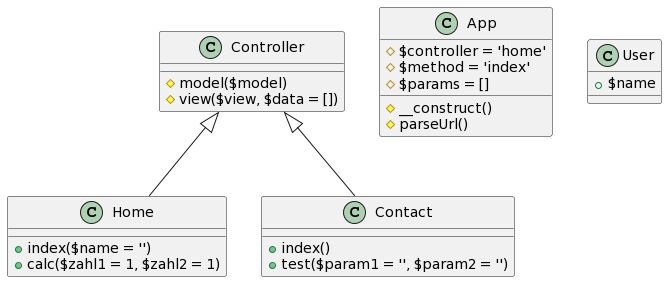

The diagram above was rendered by PlantUML. Its source (embedded in the PNG):
@startuml
class Controller {
  # model($model)
  # view($view, $data = [])
}

class App {
  # $controller = 'home'
  # $method = 'index'
  # $params = []
  # __construct()
  # parseUrl()
}

class Home extends Controller {
  + index($name = '')
  + calc($zahl1 = 1, $zahl2 = 1)
}

class Contact extends Controller {
  + index()
  + test($param1 = '', $param2 = '')
}

class User {
  + $name
}
@enduml